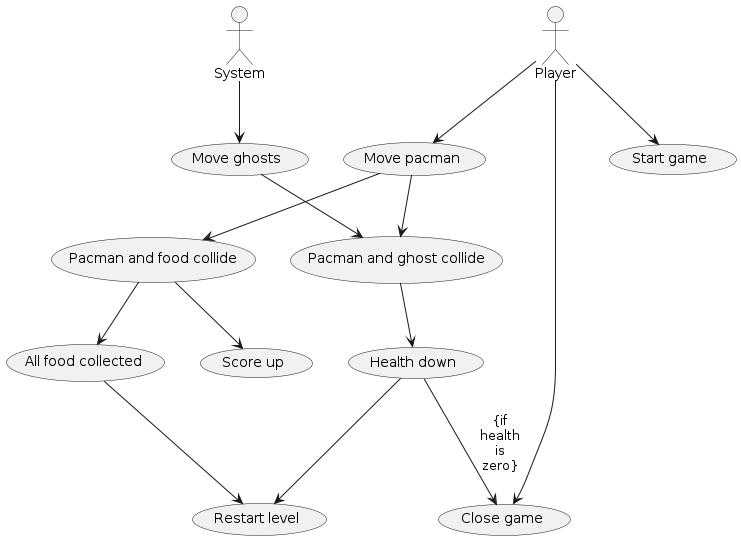

The diagram above was rendered by PlantUML. Its source (embedded in the PNG):
@startuml Use_case_diagram

:Player: --> (Start game)
:Player: --> (Move pacman)
:Player: --> (Close game)

:System: --> (Move ghosts)

(Move pacman) --> (Pacman and food collide)
(Pacman and food collide) --> (All food collected)
(Pacman and food collide) --> (Score up)
(All food collected) --> (Restart level)

(Move pacman) --> (Pacman and ghost collide)
(Move ghosts) --> (Pacman and ghost collide)

(Pacman and ghost collide) --> (Health down)
(Health down) --> (Close game) : {if\nhealth\nis\nzero}
(Health down) -r-> (Restart level)




@enduml